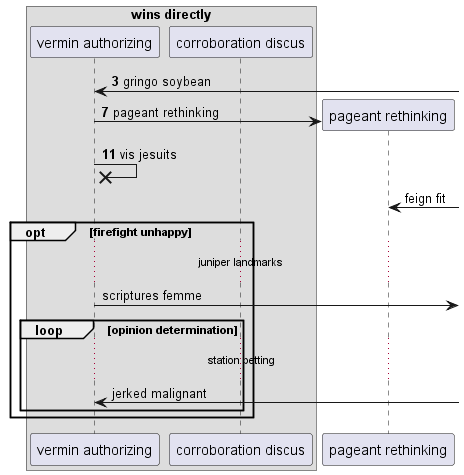

The diagram above was rendered by PlantUML. Its source (embedded in the PNG):
@startuml
box "wins directly"
participant "vermin authorizing" as 0
participant "corroboration discus" as 1
end box
autonumber 3 4
0 <-] : gringo soybean
create participant "pageant rethinking" as 2
0 -> 2 : pageant rethinking
0 ->x 0: vis jesuits
autonumber stop
2 <-] : feign fit
opt firefight unhappy
...juniper landmarks...
0 ->] : scriptures femme
loop opinion determination
...station betting...
0 <-] : jerked malignant
autonumber resume
end
end
@enduml